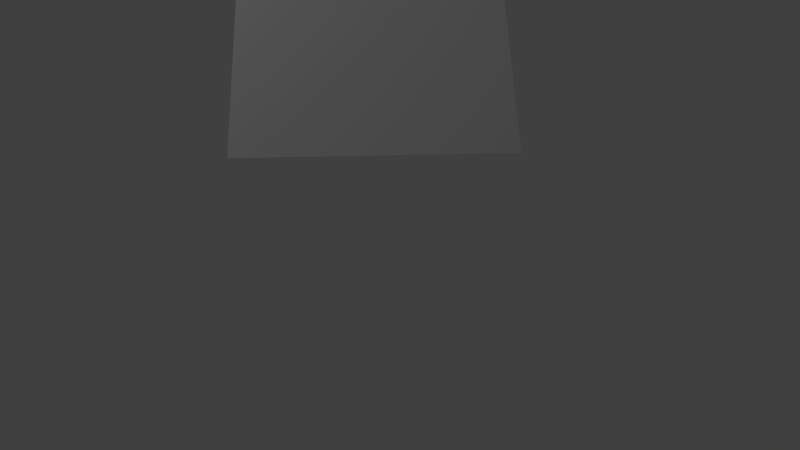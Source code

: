 # Source: SkeeBall_CollisionPlane.blend  (saved by Blender 2.60.0; exported with 4.5.12 LTS)
import bpy
from mathutils import Matrix  # noqa: F401  (used for matrix-valued properties, if any)

bpy.ops.wm.read_factory_settings(use_empty=True)
scene = bpy.context.scene
scene.name = 'Scene'

# ---- collections
col_collection_1 = bpy.data.collections.new('Collection 1'); scene.collection.children.link(col_collection_1)

# ---- world
world_world = bpy.data.worlds.new('World'); scene.world = world_world
world_world.color = (0.05088, 0.05088, 0.05088)
world_world.use_sun_shadow = False
world_world.sun_shadow_jitter_overblur = 0.0
world_world.cycles.sampling_method = 'MANUAL'
world_world.cycles.sample_map_resolution = 256

# ---- cameras
cam_camera = bpy.data.cameras.new('Camera')
cam_camera.clip_end = 100.0
cam_camera.lens = 35.0
cam_camera.ortho_scale = 7.314
cam_camera.dof.focus_distance = 0.0
cam_camera.dof.aperture_fstop = 128.0

# ---- lights
light_lamp = bpy.data.lights.new('Lamp', 'POINT')
light_lamp.transmission_factor = 0.0
light_lamp.cutoff_distance = 30.0
light_lamp.energy = 100.0
light_lamp.shadow_buffer_clip_start = 1.001
light_lamp.shadow_soft_size = 1.0
light_lamp.shadow_maximum_resolution = 0.006
light_lamp.use_absolute_resolution = True
light_lamp.cycles.use_multiple_importance_sampling = False

# ---- meshes
me_plane_010 = bpy.data.meshes.new('Plane.010')
me_plane_010.from_pydata([(1.0, 1.0, 0.0), (1.0, -1.0, 0.0), (-1.0, -1.0, 0.0), (-1.0, 1.0, 0.0)], [], [(0, 3, 2, 1)])
me_plane_010.use_remesh_preserve_volume = False
me_plane_010.use_remesh_preserve_attributes = False
me_plane_010.use_mirror_vertex_groups = False
me_plane_010.update()

# ---- objects
ob_plane_001 = bpy.data.objects.new('Plane.001', me_plane_010)
ob_lamp = bpy.data.objects.new('Lamp', light_lamp)
ob_camera = bpy.data.objects.new('Camera', cam_camera)

# ---- transforms, parenting, visibility, modifiers, constraints
ob_plane_001.location = (0.0, 0.134, 0.787)
ob_plane_001.rotation_euler = (11.74, 0.0, 0.0)
ob_plane_001.lineart.crease_threshold = 0.0
ob_lamp.location = (4.076, 1.005, 5.493)
ob_lamp.rotation_euler = (0.6503, 0.05522, 1.866)
ob_lamp.lock_rotations_4d = False
ob_lamp.empty_display_type = 'ARROWS'
ob_lamp.color = (0.0, 0.0, 0.0, 0.0)
ob_lamp.lineart.crease_threshold = 0.0
ob_camera.location = (0.06651, 5.948, 1.406)
ob_camera.rotation_euler = (-1.918, -3.148, 6.236)
ob_camera.lock_rotations_4d = False
ob_camera.empty_display_type = 'ARROWS'
ob_camera.color = (0.0, 0.0, 0.0, 0.0)
ob_camera.display_type = 'WIRE'
ob_camera.lineart.crease_threshold = 0.0

# ---- collection membership
col_collection_1.objects.link(ob_plane_001)
col_collection_1.objects.link(ob_lamp)
col_collection_1.objects.link(ob_camera)

# ---- scene / render settings (as saved in the file)
scene.camera = ob_camera
scene.frame_start = 1; scene.frame_end = 250; scene.frame_set(2)
scene.render.engine = 'BLENDER_EEVEE_NEXT'
scene.render.image_settings.color_mode = 'RGB'
scene.render.image_settings.compression = 90
scene.render.resolution_percentage = 50
scene.render.dither_intensity = 0.0
scene.render.bake_margin = 2
scene.render.bake_bias = 0.0
scene.cycles.use_denoising = False
scene.cycles.samples = 10
scene.cycles.sampling_pattern = 'TABULATED_SOBOL'
scene.cycles.light_sampling_threshold = 0.0
scene.cycles.use_adaptive_sampling = False
scene.cycles.use_light_tree = False
scene.cycles.blur_glossy = 0.0
scene.cycles.volume_bounces = 1
scene.cycles.pixel_filter_type = 'GAUSSIAN'
scene.cycles.sample_clamp_indirect = 0.0
scene.view_settings.view_transform = 'Standard'
bpy.context.view_layer.update()
